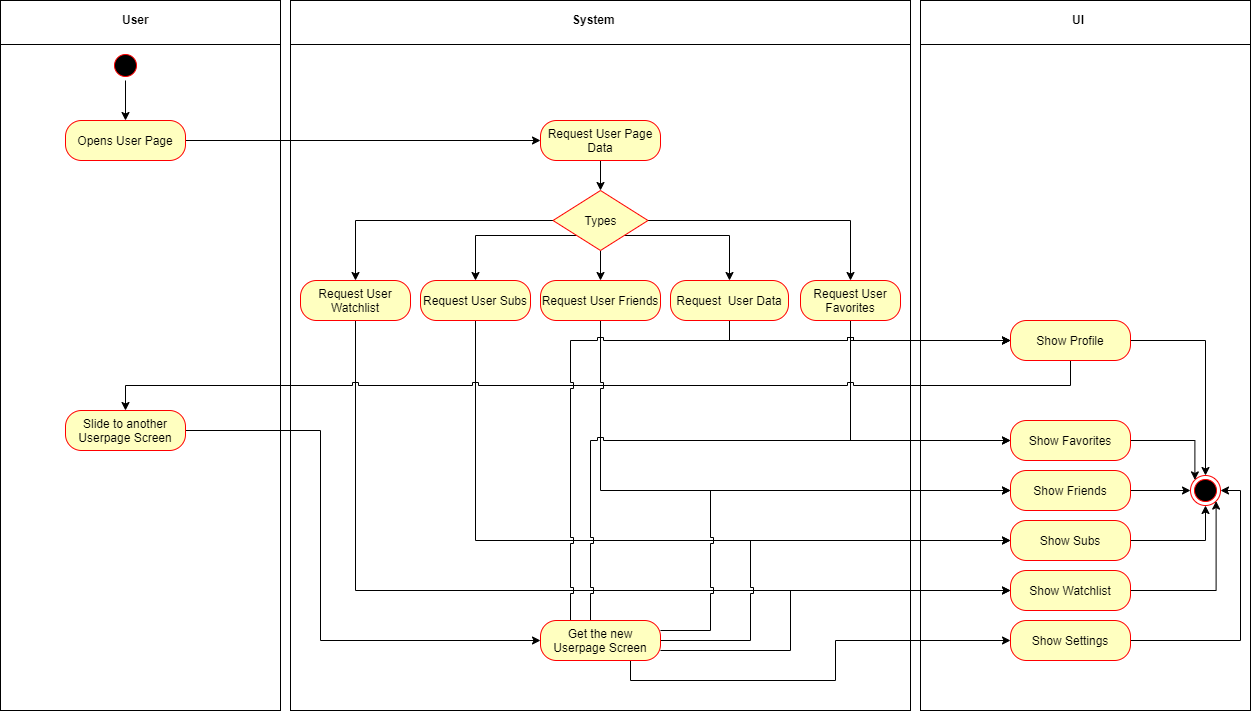

The diagram above was exported from draw.io. Its source (the exported page's mxGraphModel, read from the mxfile embedded in the PNG):
<mxGraphModel dx="2062" dy="1116" grid="1" gridSize="10" guides="1" tooltips="1" connect="1" arrows="1" fold="1" page="1" pageScale="1" pageWidth="583" pageHeight="827" math="0" shadow="0">
  <root>
    <mxCell id="0" />
    <mxCell id="1" parent="0" />
    <mxCell id="Qbab9o7QcBTbbZ40InN3-18" value="" style="shape=internalStorage;whiteSpace=wrap;html=1;backgroundOutline=1;dx=0;dy=44;" parent="1" vertex="1">
      <mxGeometry width="280" height="710" as="geometry" />
    </mxCell>
    <mxCell id="Qbab9o7QcBTbbZ40InN3-19" value="&lt;b&gt;User&lt;/b&gt;" style="text;html=1;resizable=0;points=[];autosize=1;align=left;verticalAlign=top;spacingTop=-4;" parent="1" vertex="1">
      <mxGeometry x="120" y="10" width="40" height="20" as="geometry" />
    </mxCell>
    <mxCell id="Qbab9o7QcBTbbZ40InN3-22" value="" style="shape=internalStorage;whiteSpace=wrap;html=1;backgroundOutline=1;dx=0;dy=44;" parent="1" vertex="1">
      <mxGeometry x="290" width="620" height="710" as="geometry" />
    </mxCell>
    <mxCell id="Qbab9o7QcBTbbZ40InN3-24" value="" style="shape=internalStorage;whiteSpace=wrap;html=1;backgroundOutline=1;dx=0;dy=44;" parent="1" vertex="1">
      <mxGeometry x="920" width="330" height="710" as="geometry" />
    </mxCell>
    <mxCell id="Qbab9o7QcBTbbZ40InN3-25" value="&lt;b&gt;System&lt;/b&gt;" style="text;html=1;resizable=0;points=[];autosize=1;align=left;verticalAlign=top;spacingTop=-4;" parent="1" vertex="1">
      <mxGeometry x="570" y="10" width="60" height="20" as="geometry" />
    </mxCell>
    <mxCell id="Qbab9o7QcBTbbZ40InN3-67" style="edgeStyle=orthogonalEdgeStyle;rounded=0;orthogonalLoop=1;jettySize=auto;html=1;exitX=0.5;exitY=1;exitDx=0;exitDy=0;entryX=0.5;entryY=0;entryDx=0;entryDy=0;" parent="1" source="Qbab9o7QcBTbbZ40InN3-26" target="Qbab9o7QcBTbbZ40InN3-63" edge="1">
      <mxGeometry relative="1" as="geometry" />
    </mxCell>
    <mxCell id="Qbab9o7QcBTbbZ40InN3-26" value="" style="ellipse;html=1;shape=startState;fillColor=#000000;strokeColor=#ff0000;" parent="1" vertex="1">
      <mxGeometry x="110" y="50" width="30" height="30" as="geometry" />
    </mxCell>
    <mxCell id="Qbab9o7QcBTbbZ40InN3-27" value="" style="ellipse;html=1;shape=endState;fillColor=#000000;strokeColor=#ff0000;" parent="1" vertex="1">
      <mxGeometry x="1190" y="475" width="30" height="30" as="geometry" />
    </mxCell>
    <mxCell id="Qbab9o7QcBTbbZ40InN3-38" style="edgeStyle=orthogonalEdgeStyle;rounded=0;orthogonalLoop=1;jettySize=auto;html=1;exitX=1;exitY=0;exitDx=0;exitDy=0;entryX=0;entryY=0.5;entryDx=0;entryDy=0;" parent="1" edge="1">
      <mxGeometry relative="1" as="geometry">
        <mxPoint x="360" y="70" as="targetPoint" />
      </mxGeometry>
    </mxCell>
    <mxCell id="Qbab9o7QcBTbbZ40InN3-44" style="edgeStyle=orthogonalEdgeStyle;rounded=0;orthogonalLoop=1;jettySize=auto;html=1;exitX=1;exitY=0.5;exitDx=0;exitDy=0;entryX=0;entryY=0.5;entryDx=0;entryDy=0;" parent="1" edge="1">
      <mxGeometry relative="1" as="geometry">
        <mxPoint x="370" y="370" as="targetPoint" />
      </mxGeometry>
    </mxCell>
    <mxCell id="Qbab9o7QcBTbbZ40InN3-62" style="edgeStyle=orthogonalEdgeStyle;rounded=0;orthogonalLoop=1;jettySize=auto;html=1;exitX=1;exitY=1;exitDx=0;exitDy=0;entryX=0;entryY=0.5;entryDx=0;entryDy=0;" parent="1" edge="1">
      <mxGeometry relative="1" as="geometry">
        <mxPoint x="360" y="190" as="targetPoint" />
        <Array as="points">
          <mxPoint x="190" y="145" />
          <mxPoint x="190" y="190" />
        </Array>
      </mxGeometry>
    </mxCell>
    <mxCell id="Qbab9o7QcBTbbZ40InN3-40" style="edgeStyle=orthogonalEdgeStyle;rounded=0;orthogonalLoop=1;jettySize=auto;html=1;exitX=1;exitY=0.5;exitDx=0;exitDy=0;entryX=0;entryY=0.5;entryDx=0;entryDy=0;" parent="1" edge="1">
      <mxGeometry relative="1" as="geometry">
        <mxPoint x="480" y="70" as="sourcePoint" />
      </mxGeometry>
    </mxCell>
    <mxCell id="Qbab9o7QcBTbbZ40InN3-42" style="edgeStyle=orthogonalEdgeStyle;rounded=0;orthogonalLoop=1;jettySize=auto;html=1;exitX=0.5;exitY=1;exitDx=0;exitDy=0;entryX=1;entryY=0.5;entryDx=0;entryDy=0;" parent="1" edge="1">
      <mxGeometry relative="1" as="geometry">
        <mxPoint x="480" y="130" as="targetPoint" />
      </mxGeometry>
    </mxCell>
    <mxCell id="Qbab9o7QcBTbbZ40InN3-50" style="edgeStyle=orthogonalEdgeStyle;rounded=0;orthogonalLoop=1;jettySize=auto;html=1;exitX=1;exitY=0.5;exitDx=0;exitDy=0;entryX=0;entryY=0.5;entryDx=0;entryDy=0;" parent="1" edge="1">
      <mxGeometry relative="1" as="geometry">
        <mxPoint x="665" y="370" as="targetPoint" />
      </mxGeometry>
    </mxCell>
    <mxCell id="Qbab9o7QcBTbbZ40InN3-45" style="edgeStyle=orthogonalEdgeStyle;rounded=0;orthogonalLoop=1;jettySize=auto;html=1;exitX=0.5;exitY=1;exitDx=0;exitDy=0;entryX=1;entryY=0.5;entryDx=0;entryDy=0;" parent="1" edge="1">
      <mxGeometry relative="1" as="geometry">
        <mxPoint x="725" y="390" as="sourcePoint" />
      </mxGeometry>
    </mxCell>
    <mxCell id="Qbab9o7QcBTbbZ40InN3-56" style="edgeStyle=orthogonalEdgeStyle;rounded=0;orthogonalLoop=1;jettySize=auto;html=1;exitX=1;exitY=0.5;exitDx=0;exitDy=0;entryX=0;entryY=0.5;entryDx=0;entryDy=0;" parent="1" edge="1">
      <mxGeometry relative="1" as="geometry">
        <mxPoint x="655" y="190" as="targetPoint" />
      </mxGeometry>
    </mxCell>
    <mxCell id="Qbab9o7QcBTbbZ40InN3-58" style="edgeStyle=orthogonalEdgeStyle;rounded=0;orthogonalLoop=1;jettySize=auto;html=1;exitX=0.5;exitY=1;exitDx=0;exitDy=0;entryX=1;entryY=0.5;entryDx=0;entryDy=0;" parent="1" edge="1">
      <mxGeometry relative="1" as="geometry">
        <mxPoint x="715" y="210" as="sourcePoint" />
      </mxGeometry>
    </mxCell>
    <mxCell id="Qbab9o7QcBTbbZ40InN3-69" value="" style="edgeStyle=orthogonalEdgeStyle;rounded=0;orthogonalLoop=1;jettySize=auto;html=1;" parent="1" source="Qbab9o7QcBTbbZ40InN3-63" target="Qbab9o7QcBTbbZ40InN3-68" edge="1">
      <mxGeometry relative="1" as="geometry" />
    </mxCell>
    <mxCell id="Qbab9o7QcBTbbZ40InN3-63" value="Opens User Page" style="rounded=1;whiteSpace=wrap;html=1;arcSize=40;fontColor=#000000;fillColor=#ffffc0;strokeColor=#ff0000;" parent="1" vertex="1">
      <mxGeometry x="65" y="120" width="120" height="40" as="geometry" />
    </mxCell>
    <mxCell id="Qbab9o7QcBTbbZ40InN3-78" style="edgeStyle=orthogonalEdgeStyle;rounded=0;orthogonalLoop=1;jettySize=auto;html=1;exitX=0.5;exitY=1;exitDx=0;exitDy=0;entryX=0.5;entryY=0;entryDx=0;entryDy=0;" parent="1" source="Qbab9o7QcBTbbZ40InN3-68" target="Qbab9o7QcBTbbZ40InN3-73" edge="1">
      <mxGeometry relative="1" as="geometry" />
    </mxCell>
    <mxCell id="Qbab9o7QcBTbbZ40InN3-68" value="Request User Page Data" style="rounded=1;whiteSpace=wrap;html=1;arcSize=40;fontColor=#000000;fillColor=#ffffc0;strokeColor=#ff0000;" parent="1" vertex="1">
      <mxGeometry x="540" y="120" width="120" height="40" as="geometry" />
    </mxCell>
    <mxCell id="Qbab9o7QcBTbbZ40InN3-70" value="&lt;b&gt;UI&lt;/b&gt;" style="text;html=1;resizable=0;points=[];autosize=1;align=left;verticalAlign=top;spacingTop=-4;" parent="1" vertex="1">
      <mxGeometry x="1070" y="10" width="30" height="20" as="geometry" />
    </mxCell>
    <mxCell id="Qbab9o7QcBTbbZ40InN3-86" style="edgeStyle=orthogonalEdgeStyle;rounded=0;orthogonalLoop=1;jettySize=auto;html=1;exitX=1;exitY=1;exitDx=0;exitDy=0;entryX=0.5;entryY=0;entryDx=0;entryDy=0;" parent="1" source="Qbab9o7QcBTbbZ40InN3-73" target="Qbab9o7QcBTbbZ40InN3-83" edge="1">
      <mxGeometry relative="1" as="geometry" />
    </mxCell>
    <mxCell id="Qbab9o7QcBTbbZ40InN3-87" style="edgeStyle=orthogonalEdgeStyle;rounded=0;orthogonalLoop=1;jettySize=auto;html=1;exitX=1;exitY=0.5;exitDx=0;exitDy=0;entryX=0.5;entryY=0;entryDx=0;entryDy=0;" parent="1" source="Qbab9o7QcBTbbZ40InN3-73" target="Qbab9o7QcBTbbZ40InN3-82" edge="1">
      <mxGeometry relative="1" as="geometry" />
    </mxCell>
    <mxCell id="Qbab9o7QcBTbbZ40InN3-89" style="edgeStyle=orthogonalEdgeStyle;rounded=0;orthogonalLoop=1;jettySize=auto;html=1;exitX=0;exitY=0.5;exitDx=0;exitDy=0;entryX=0.5;entryY=0;entryDx=0;entryDy=0;" parent="1" source="Qbab9o7QcBTbbZ40InN3-73" target="Qbab9o7QcBTbbZ40InN3-81" edge="1">
      <mxGeometry relative="1" as="geometry" />
    </mxCell>
    <mxCell id="bvJxuoJcDqzvd3PoXF5f-2" style="edgeStyle=orthogonalEdgeStyle;rounded=0;orthogonalLoop=1;jettySize=auto;html=1;exitX=0.5;exitY=1;exitDx=0;exitDy=0;" edge="1" parent="1" source="Qbab9o7QcBTbbZ40InN3-73" target="bvJxuoJcDqzvd3PoXF5f-1">
      <mxGeometry relative="1" as="geometry" />
    </mxCell>
    <mxCell id="bvJxuoJcDqzvd3PoXF5f-4" style="edgeStyle=orthogonalEdgeStyle;rounded=0;orthogonalLoop=1;jettySize=auto;html=1;exitX=0;exitY=1;exitDx=0;exitDy=0;entryX=0.5;entryY=0;entryDx=0;entryDy=0;" edge="1" parent="1" source="Qbab9o7QcBTbbZ40InN3-73" target="Qbab9o7QcBTbbZ40InN3-79">
      <mxGeometry relative="1" as="geometry" />
    </mxCell>
    <mxCell id="Qbab9o7QcBTbbZ40InN3-73" value="Types" style="rhombus;whiteSpace=wrap;html=1;fillColor=#ffffc0;strokeColor=#ff0000;" parent="1" vertex="1">
      <mxGeometry x="552.5" y="190" width="95" height="60" as="geometry" />
    </mxCell>
    <mxCell id="bvJxuoJcDqzvd3PoXF5f-31" style="edgeStyle=orthogonalEdgeStyle;rounded=0;orthogonalLoop=1;jettySize=auto;html=1;exitX=0.5;exitY=1;exitDx=0;exitDy=0;entryX=0;entryY=0.5;entryDx=0;entryDy=0;jumpStyle=sharp;" edge="1" parent="1" source="Qbab9o7QcBTbbZ40InN3-79" target="Qbab9o7QcBTbbZ40InN3-92">
      <mxGeometry relative="1" as="geometry" />
    </mxCell>
    <mxCell id="Qbab9o7QcBTbbZ40InN3-79" value="Request User Subs" style="rounded=1;whiteSpace=wrap;html=1;arcSize=40;fontColor=#000000;fillColor=#ffffc0;strokeColor=#ff0000;" parent="1" vertex="1">
      <mxGeometry x="420" y="280" width="110" height="40" as="geometry" />
    </mxCell>
    <mxCell id="bvJxuoJcDqzvd3PoXF5f-32" style="edgeStyle=orthogonalEdgeStyle;rounded=0;orthogonalLoop=1;jettySize=auto;html=1;exitX=0.5;exitY=1;exitDx=0;exitDy=0;entryX=0;entryY=0.5;entryDx=0;entryDy=0;jumpStyle=sharp;" edge="1" parent="1" source="Qbab9o7QcBTbbZ40InN3-81" target="bvJxuoJcDqzvd3PoXF5f-28">
      <mxGeometry relative="1" as="geometry" />
    </mxCell>
    <mxCell id="Qbab9o7QcBTbbZ40InN3-81" value="Request User Watchlist" style="rounded=1;whiteSpace=wrap;html=1;arcSize=40;fontColor=#000000;fillColor=#ffffc0;strokeColor=#ff0000;" parent="1" vertex="1">
      <mxGeometry x="300" y="280" width="110" height="40" as="geometry" />
    </mxCell>
    <mxCell id="bvJxuoJcDqzvd3PoXF5f-5" style="edgeStyle=orthogonalEdgeStyle;rounded=0;orthogonalLoop=1;jettySize=auto;html=1;exitX=0.5;exitY=1;exitDx=0;exitDy=0;entryX=0;entryY=0.5;entryDx=0;entryDy=0;" edge="1" parent="1" source="Qbab9o7QcBTbbZ40InN3-82" target="Qbab9o7QcBTbbZ40InN3-93">
      <mxGeometry relative="1" as="geometry" />
    </mxCell>
    <mxCell id="bvJxuoJcDqzvd3PoXF5f-30" style="edgeStyle=orthogonalEdgeStyle;rounded=0;orthogonalLoop=1;jettySize=auto;html=1;exitX=0.5;exitY=1;exitDx=0;exitDy=0;entryX=0;entryY=0.5;entryDx=0;entryDy=0;jumpStyle=sharp;" edge="1" parent="1" source="Qbab9o7QcBTbbZ40InN3-82" target="Qbab9o7QcBTbbZ40InN3-90">
      <mxGeometry relative="1" as="geometry">
        <Array as="points">
          <mxPoint x="850" y="440" />
        </Array>
      </mxGeometry>
    </mxCell>
    <mxCell id="Qbab9o7QcBTbbZ40InN3-82" value="Request User Favorites" style="rounded=1;whiteSpace=wrap;html=1;arcSize=40;fontColor=#000000;fillColor=#ffffc0;strokeColor=#ff0000;" parent="1" vertex="1">
      <mxGeometry x="800" y="280" width="100" height="40" as="geometry" />
    </mxCell>
    <mxCell id="bvJxuoJcDqzvd3PoXF5f-3" style="edgeStyle=orthogonalEdgeStyle;rounded=0;orthogonalLoop=1;jettySize=auto;html=1;exitX=0.5;exitY=1;exitDx=0;exitDy=0;entryX=0;entryY=0.5;entryDx=0;entryDy=0;jumpStyle=sharp;" edge="1" parent="1" source="Qbab9o7QcBTbbZ40InN3-83" target="Qbab9o7QcBTbbZ40InN3-93">
      <mxGeometry relative="1" as="geometry" />
    </mxCell>
    <mxCell id="Qbab9o7QcBTbbZ40InN3-83" value="Request&amp;nbsp; User Data" style="rounded=1;whiteSpace=wrap;html=1;arcSize=40;fontColor=#000000;fillColor=#ffffc0;strokeColor=#ff0000;" parent="1" vertex="1">
      <mxGeometry x="670" y="280" width="118" height="40" as="geometry" />
    </mxCell>
    <mxCell id="bvJxuoJcDqzvd3PoXF5f-40" style="edgeStyle=orthogonalEdgeStyle;rounded=0;orthogonalLoop=1;jettySize=auto;html=1;exitX=1;exitY=0.5;exitDx=0;exitDy=0;entryX=0;entryY=0;entryDx=0;entryDy=0;" edge="1" parent="1" source="Qbab9o7QcBTbbZ40InN3-90" target="Qbab9o7QcBTbbZ40InN3-27">
      <mxGeometry relative="1" as="geometry" />
    </mxCell>
    <mxCell id="Qbab9o7QcBTbbZ40InN3-90" value="Show Favorites" style="rounded=1;whiteSpace=wrap;html=1;arcSize=40;fontColor=#000000;fillColor=#ffffc0;strokeColor=#ff0000;" parent="1" vertex="1">
      <mxGeometry x="1010" y="420" width="120" height="40" as="geometry" />
    </mxCell>
    <mxCell id="bvJxuoJcDqzvd3PoXF5f-41" style="edgeStyle=orthogonalEdgeStyle;rounded=0;orthogonalLoop=1;jettySize=auto;html=1;exitX=1;exitY=0.5;exitDx=0;exitDy=0;entryX=0;entryY=0.5;entryDx=0;entryDy=0;" edge="1" parent="1" source="Qbab9o7QcBTbbZ40InN3-91" target="Qbab9o7QcBTbbZ40InN3-27">
      <mxGeometry relative="1" as="geometry" />
    </mxCell>
    <mxCell id="Qbab9o7QcBTbbZ40InN3-91" value="Show Friends" style="rounded=1;whiteSpace=wrap;html=1;arcSize=40;fontColor=#000000;fillColor=#ffffc0;strokeColor=#ff0000;" parent="1" vertex="1">
      <mxGeometry x="1010" y="470" width="120" height="40" as="geometry" />
    </mxCell>
    <mxCell id="bvJxuoJcDqzvd3PoXF5f-42" style="edgeStyle=orthogonalEdgeStyle;rounded=0;orthogonalLoop=1;jettySize=auto;html=1;exitX=1;exitY=0.5;exitDx=0;exitDy=0;entryX=0.5;entryY=1;entryDx=0;entryDy=0;" edge="1" parent="1" source="Qbab9o7QcBTbbZ40InN3-92" target="Qbab9o7QcBTbbZ40InN3-27">
      <mxGeometry relative="1" as="geometry" />
    </mxCell>
    <mxCell id="Qbab9o7QcBTbbZ40InN3-92" value="Show Subs" style="rounded=1;whiteSpace=wrap;html=1;arcSize=40;fontColor=#000000;fillColor=#ffffc0;strokeColor=#ff0000;" parent="1" vertex="1">
      <mxGeometry x="1010" y="520" width="120" height="40" as="geometry" />
    </mxCell>
    <mxCell id="Qbab9o7QcBTbbZ40InN3-129" style="edgeStyle=orthogonalEdgeStyle;rounded=0;orthogonalLoop=1;jettySize=auto;html=1;exitX=1;exitY=0.5;exitDx=0;exitDy=0;entryX=0.5;entryY=0;entryDx=0;entryDy=0;" parent="1" source="Qbab9o7QcBTbbZ40InN3-93" target="Qbab9o7QcBTbbZ40InN3-27" edge="1">
      <mxGeometry relative="1" as="geometry" />
    </mxCell>
    <mxCell id="bvJxuoJcDqzvd3PoXF5f-45" style="edgeStyle=orthogonalEdgeStyle;rounded=0;orthogonalLoop=1;jettySize=auto;html=1;exitX=0.5;exitY=1;exitDx=0;exitDy=0;entryX=0.5;entryY=0;entryDx=0;entryDy=0;jumpStyle=sharp;" edge="1" parent="1" source="Qbab9o7QcBTbbZ40InN3-93" target="bvJxuoJcDqzvd3PoXF5f-6">
      <mxGeometry relative="1" as="geometry" />
    </mxCell>
    <mxCell id="Qbab9o7QcBTbbZ40InN3-93" value="Show Profile" style="rounded=1;whiteSpace=wrap;html=1;arcSize=40;fontColor=#000000;fillColor=#ffffc0;strokeColor=#ff0000;" parent="1" vertex="1">
      <mxGeometry x="1010" y="320" width="120" height="40" as="geometry" />
    </mxCell>
    <mxCell id="bvJxuoJcDqzvd3PoXF5f-29" style="edgeStyle=orthogonalEdgeStyle;rounded=0;orthogonalLoop=1;jettySize=auto;html=1;exitX=0.5;exitY=1;exitDx=0;exitDy=0;entryX=0;entryY=0.5;entryDx=0;entryDy=0;jumpStyle=sharp;" edge="1" parent="1" source="bvJxuoJcDqzvd3PoXF5f-1" target="Qbab9o7QcBTbbZ40InN3-91">
      <mxGeometry relative="1" as="geometry">
        <Array as="points">
          <mxPoint x="600" y="490" />
        </Array>
      </mxGeometry>
    </mxCell>
    <mxCell id="bvJxuoJcDqzvd3PoXF5f-1" value="Request User Friends" style="rounded=1;whiteSpace=wrap;html=1;arcSize=40;fontColor=#000000;fillColor=#ffffc0;strokeColor=#ff0000;" vertex="1" parent="1">
      <mxGeometry x="540" y="280" width="120" height="40" as="geometry" />
    </mxCell>
    <mxCell id="bvJxuoJcDqzvd3PoXF5f-22" style="edgeStyle=orthogonalEdgeStyle;rounded=0;orthogonalLoop=1;jettySize=auto;html=1;exitX=1;exitY=0.5;exitDx=0;exitDy=0;entryX=0;entryY=0.5;entryDx=0;entryDy=0;" edge="1" parent="1" source="bvJxuoJcDqzvd3PoXF5f-6" target="bvJxuoJcDqzvd3PoXF5f-8">
      <mxGeometry relative="1" as="geometry">
        <Array as="points">
          <mxPoint x="320" y="430" />
          <mxPoint x="320" y="640" />
        </Array>
      </mxGeometry>
    </mxCell>
    <mxCell id="bvJxuoJcDqzvd3PoXF5f-6" value="Slide to another Userpage Screen" style="rounded=1;whiteSpace=wrap;html=1;arcSize=40;fontColor=#000000;fillColor=#ffffc0;strokeColor=#ff0000;" vertex="1" parent="1">
      <mxGeometry x="65" y="410" width="120" height="40" as="geometry" />
    </mxCell>
    <mxCell id="bvJxuoJcDqzvd3PoXF5f-33" style="edgeStyle=orthogonalEdgeStyle;rounded=0;orthogonalLoop=1;jettySize=auto;html=1;exitX=0.75;exitY=1;exitDx=0;exitDy=0;entryX=0;entryY=0.5;entryDx=0;entryDy=0;jumpStyle=sharp;" edge="1" parent="1" source="bvJxuoJcDqzvd3PoXF5f-8" target="bvJxuoJcDqzvd3PoXF5f-27">
      <mxGeometry relative="1" as="geometry" />
    </mxCell>
    <mxCell id="bvJxuoJcDqzvd3PoXF5f-35" style="edgeStyle=orthogonalEdgeStyle;rounded=0;orthogonalLoop=1;jettySize=auto;html=1;exitX=0.75;exitY=0;exitDx=0;exitDy=0;entryX=0;entryY=0.5;entryDx=0;entryDy=0;jumpStyle=sharp;" edge="1" parent="1" source="bvJxuoJcDqzvd3PoXF5f-8" target="Qbab9o7QcBTbbZ40InN3-90">
      <mxGeometry relative="1" as="geometry">
        <Array as="points">
          <mxPoint x="590" y="620" />
          <mxPoint x="590" y="440" />
        </Array>
      </mxGeometry>
    </mxCell>
    <mxCell id="bvJxuoJcDqzvd3PoXF5f-36" style="edgeStyle=orthogonalEdgeStyle;rounded=0;orthogonalLoop=1;jettySize=auto;html=1;exitX=0.25;exitY=0;exitDx=0;exitDy=0;entryX=0;entryY=0.5;entryDx=0;entryDy=0;jumpStyle=sharp;sketch=0;shadow=0;" edge="1" parent="1" source="bvJxuoJcDqzvd3PoXF5f-8" target="Qbab9o7QcBTbbZ40InN3-93">
      <mxGeometry relative="1" as="geometry">
        <Array as="points">
          <mxPoint x="570" y="340" />
        </Array>
      </mxGeometry>
    </mxCell>
    <mxCell id="bvJxuoJcDqzvd3PoXF5f-37" style="edgeStyle=orthogonalEdgeStyle;rounded=0;orthogonalLoop=1;jettySize=auto;html=1;exitX=1;exitY=0.25;exitDx=0;exitDy=0;entryX=0;entryY=0.5;entryDx=0;entryDy=0;jumpStyle=sharp;" edge="1" parent="1" source="bvJxuoJcDqzvd3PoXF5f-8" target="Qbab9o7QcBTbbZ40InN3-91">
      <mxGeometry relative="1" as="geometry">
        <Array as="points">
          <mxPoint x="710" y="630" />
          <mxPoint x="710" y="490" />
        </Array>
      </mxGeometry>
    </mxCell>
    <mxCell id="bvJxuoJcDqzvd3PoXF5f-38" style="edgeStyle=orthogonalEdgeStyle;rounded=0;orthogonalLoop=1;jettySize=auto;html=1;exitX=1;exitY=0.5;exitDx=0;exitDy=0;entryX=0;entryY=0.5;entryDx=0;entryDy=0;jumpStyle=sharp;" edge="1" parent="1" source="bvJxuoJcDqzvd3PoXF5f-8" target="Qbab9o7QcBTbbZ40InN3-92">
      <mxGeometry relative="1" as="geometry">
        <Array as="points">
          <mxPoint x="750" y="640" />
          <mxPoint x="750" y="540" />
        </Array>
      </mxGeometry>
    </mxCell>
    <mxCell id="bvJxuoJcDqzvd3PoXF5f-39" style="edgeStyle=orthogonalEdgeStyle;rounded=0;orthogonalLoop=1;jettySize=auto;html=1;exitX=1;exitY=0.75;exitDx=0;exitDy=0;entryX=0;entryY=0.5;entryDx=0;entryDy=0;jumpStyle=sharp;" edge="1" parent="1" source="bvJxuoJcDqzvd3PoXF5f-8" target="bvJxuoJcDqzvd3PoXF5f-28">
      <mxGeometry relative="1" as="geometry">
        <Array as="points">
          <mxPoint x="790" y="650" />
          <mxPoint x="790" y="590" />
        </Array>
      </mxGeometry>
    </mxCell>
    <mxCell id="bvJxuoJcDqzvd3PoXF5f-8" value="Get the new Userpage Screen" style="rounded=1;whiteSpace=wrap;html=1;arcSize=40;fontColor=#000000;fillColor=#ffffc0;strokeColor=#ff0000;" vertex="1" parent="1">
      <mxGeometry x="540" y="620" width="120" height="40" as="geometry" />
    </mxCell>
    <mxCell id="bvJxuoJcDqzvd3PoXF5f-44" style="edgeStyle=orthogonalEdgeStyle;rounded=0;orthogonalLoop=1;jettySize=auto;html=1;exitX=1;exitY=0.5;exitDx=0;exitDy=0;entryX=1;entryY=0.5;entryDx=0;entryDy=0;" edge="1" parent="1" source="bvJxuoJcDqzvd3PoXF5f-27" target="Qbab9o7QcBTbbZ40InN3-27">
      <mxGeometry relative="1" as="geometry" />
    </mxCell>
    <mxCell id="bvJxuoJcDqzvd3PoXF5f-27" value="Show Settings" style="rounded=1;whiteSpace=wrap;html=1;arcSize=40;fontColor=#000000;fillColor=#ffffc0;strokeColor=#ff0000;" vertex="1" parent="1">
      <mxGeometry x="1010" y="620" width="120" height="40" as="geometry" />
    </mxCell>
    <mxCell id="bvJxuoJcDqzvd3PoXF5f-43" style="edgeStyle=orthogonalEdgeStyle;rounded=0;orthogonalLoop=1;jettySize=auto;html=1;exitX=1;exitY=0.5;exitDx=0;exitDy=0;entryX=1;entryY=1;entryDx=0;entryDy=0;" edge="1" parent="1" source="bvJxuoJcDqzvd3PoXF5f-28" target="Qbab9o7QcBTbbZ40InN3-27">
      <mxGeometry relative="1" as="geometry" />
    </mxCell>
    <mxCell id="bvJxuoJcDqzvd3PoXF5f-28" value="Show Watchlist" style="rounded=1;whiteSpace=wrap;html=1;arcSize=40;fontColor=#000000;fillColor=#ffffc0;strokeColor=#ff0000;" vertex="1" parent="1">
      <mxGeometry x="1010" y="570" width="120" height="40" as="geometry" />
    </mxCell>
  </root>
</mxGraphModel>